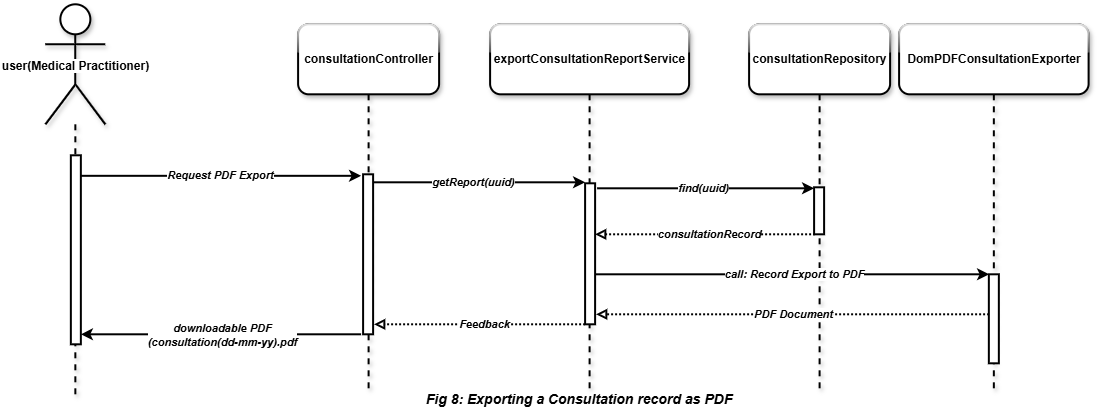

The diagram above was exported from draw.io. Its source (the exported page's mxGraphModel, read from the mxfile embedded in the PNG):
<mxGraphModel dx="1111" dy="659" grid="1" gridSize="10" guides="1" tooltips="1" connect="1" arrows="1" fold="1" page="1" pageScale="1" pageWidth="1169" pageHeight="827" math="0" shadow="0">
  <root>
    <mxCell id="L-cV95LPuYS9m6V7QEHg-0" />
    <mxCell id="L-cV95LPuYS9m6V7QEHg-1" parent="L-cV95LPuYS9m6V7QEHg-0" />
    <mxCell id="L-cV95LPuYS9m6V7QEHg-2" parent="L-cV95LPuYS9m6V7QEHg-1" style="shape=umlLifeline;perimeter=lifelinePerimeter;whiteSpace=wrap;html=1;container=1;dropTarget=0;collapsible=0;recursiveResize=0;outlineConnect=0;portConstraint=eastwest;newEdgeStyle={&quot;curved&quot;:0,&quot;rounded&quot;:0};participant=umlActor;size=120;rounded=1;glass=1;shadow=1;strokeWidth=2;" value="" vertex="1">
      <mxGeometry height="390" width="60" x="76.25" y="130" as="geometry" />
    </mxCell>
    <mxCell id="L-cV95LPuYS9m6V7QEHg-3" parent="L-cV95LPuYS9m6V7QEHg-2" style="html=1;points=[[0,0,0,0,5],[0,1,0,0,-5],[1,0,0,0,5],[1,1,0,0,-5]];perimeter=orthogonalPerimeter;outlineConnect=0;targetShapes=umlLifeline;portConstraint=eastwest;newEdgeStyle={&quot;curved&quot;:0,&quot;rounded&quot;:0};strokeWidth=2;" value="" vertex="1">
      <mxGeometry height="189" width="10" x="25.5" y="151" as="geometry" />
    </mxCell>
    <mxCell id="L-cV95LPuYS9m6V7QEHg-4" parent="L-cV95LPuYS9m6V7QEHg-1" style="shape=umlLifeline;perimeter=lifelinePerimeter;whiteSpace=wrap;html=1;container=1;dropTarget=0;collapsible=0;recursiveResize=0;outlineConnect=0;portConstraint=eastwest;newEdgeStyle={&quot;curved&quot;:0,&quot;rounded&quot;:0};size=70;rounded=1;glass=1;shadow=1;strokeWidth=2;" value="&lt;b&gt;DomPDFConsultationExporter&lt;/b&gt;" vertex="1">
      <mxGeometry height="370" width="189.5" x="930" y="150" as="geometry" />
    </mxCell>
    <mxCell id="L-cV95LPuYS9m6V7QEHg-5" parent="L-cV95LPuYS9m6V7QEHg-4" style="html=1;points=[[0,0,0,0,5],[0,1,0,0,-5],[1,0,0,0,5],[1,1,0,0,-5]];perimeter=orthogonalPerimeter;outlineConnect=0;targetShapes=umlLifeline;portConstraint=eastwest;newEdgeStyle={&quot;curved&quot;:0,&quot;rounded&quot;:0};strokeWidth=2;" value="" vertex="1">
      <mxGeometry height="89" width="10" x="89.75" y="250" as="geometry" />
    </mxCell>
    <mxCell id="L-cV95LPuYS9m6V7QEHg-6" parent="L-cV95LPuYS9m6V7QEHg-1" style="text;html=1;whiteSpace=wrap;strokeColor=none;fillColor=none;align=center;verticalAlign=middle;rounded=0;" value="&lt;span style=&quot;background-color: rgb(255, 255, 255);&quot;&gt;&lt;b&gt;user(Medical Practitioner&lt;/b&gt;&lt;/span&gt;&lt;b style=&quot;color: light-dark(rgb(0, 0, 0), rgb(255, 255, 255));&quot;&gt;)&lt;/b&gt;" vertex="1">
      <mxGeometry height="10" width="152.5" x="30" y="187" as="geometry" />
    </mxCell>
    <mxCell id="L-cV95LPuYS9m6V7QEHg-7" edge="1" parent="L-cV95LPuYS9m6V7QEHg-1" source="L-cV95LPuYS9m6V7QEHg-3" style="endArrow=classic;html=1;rounded=0;strokeWidth=2;" value="">
      <mxGeometry relative="1" as="geometry">
        <mxPoint x="184" y="301" as="sourcePoint" />
        <mxPoint x="392" y="301.52" as="targetPoint" />
      </mxGeometry>
    </mxCell>
    <mxCell id="L-cV95LPuYS9m6V7QEHg-8" connectable="0" parent="L-cV95LPuYS9m6V7QEHg-7" style="edgeLabel;resizable=0;html=1;;align=center;verticalAlign=middle;" value="Label" vertex="1">
      <mxGeometry relative="1" as="geometry" />
    </mxCell>
    <mxCell id="L-cV95LPuYS9m6V7QEHg-9" connectable="0" parent="L-cV95LPuYS9m6V7QEHg-7" style="edgeLabel;html=1;align=center;verticalAlign=middle;resizable=0;points=[];" value="&lt;b&gt;&lt;i&gt;Request PDF Export&lt;/i&gt;&lt;/b&gt;" vertex="1">
      <mxGeometry relative="1" x="0.04" y="-2" as="geometry">
        <mxPoint x="-7" y="-3" as="offset" />
      </mxGeometry>
    </mxCell>
    <mxCell id="L-cV95LPuYS9m6V7QEHg-10" edge="1" parent="L-cV95LPuYS9m6V7QEHg-1" style="endArrow=classic;html=1;rounded=0;strokeWidth=2;" value="">
      <mxGeometry relative="1" as="geometry">
        <mxPoint x="396" y="308" as="sourcePoint" />
        <mxPoint x="616" y="308" as="targetPoint" />
      </mxGeometry>
    </mxCell>
    <mxCell id="L-cV95LPuYS9m6V7QEHg-11" connectable="0" parent="L-cV95LPuYS9m6V7QEHg-10" style="edgeLabel;resizable=0;html=1;;align=center;verticalAlign=middle;" value="Label" vertex="1">
      <mxGeometry relative="1" as="geometry" />
    </mxCell>
    <mxCell id="L-cV95LPuYS9m6V7QEHg-12" connectable="0" parent="L-cV95LPuYS9m6V7QEHg-10" style="edgeLabel;html=1;align=center;verticalAlign=middle;resizable=0;points=[];" value="&lt;b&gt;&lt;i&gt;getReport(uuid)&lt;/i&gt;&lt;/b&gt;" vertex="1">
      <mxGeometry relative="1" x="0.04" y="-2" as="geometry">
        <mxPoint x="-7" y="-3" as="offset" />
      </mxGeometry>
    </mxCell>
    <mxCell id="L-cV95LPuYS9m6V7QEHg-18" parent="L-cV95LPuYS9m6V7QEHg-1" style="shape=umlLifeline;perimeter=lifelinePerimeter;whiteSpace=wrap;html=1;container=1;dropTarget=0;collapsible=0;recursiveResize=0;outlineConnect=0;portConstraint=eastwest;newEdgeStyle={&quot;curved&quot;:0,&quot;rounded&quot;:0};size=70;rounded=1;glass=1;shadow=1;strokeWidth=2;" value="&lt;b&gt;consultationController&lt;/b&gt;" vertex="1">
      <mxGeometry height="370" width="141" x="329" y="150" as="geometry" />
    </mxCell>
    <mxCell id="L-cV95LPuYS9m6V7QEHg-19" parent="L-cV95LPuYS9m6V7QEHg-18" style="html=1;points=[[0,0,0,0,5],[0,1,0,0,-5],[1,0,0,0,5],[1,1,0,0,-5]];perimeter=orthogonalPerimeter;outlineConnect=0;targetShapes=umlLifeline;portConstraint=eastwest;newEdgeStyle={&quot;curved&quot;:0,&quot;rounded&quot;:0};strokeWidth=2;" value="" vertex="1">
      <mxGeometry height="160" width="10" x="65" y="150" as="geometry" />
    </mxCell>
    <mxCell id="L-cV95LPuYS9m6V7QEHg-20" parent="L-cV95LPuYS9m6V7QEHg-1" style="shape=umlLifeline;perimeter=lifelinePerimeter;whiteSpace=wrap;html=1;container=1;dropTarget=0;collapsible=0;recursiveResize=0;outlineConnect=0;portConstraint=eastwest;newEdgeStyle={&quot;curved&quot;:0,&quot;rounded&quot;:0};size=70;rounded=1;glass=1;shadow=1;strokeWidth=2;" value="&lt;b&gt;exportConsultationReportService&lt;/b&gt;" vertex="1">
      <mxGeometry height="370" width="199" x="521" y="150" as="geometry" />
    </mxCell>
    <mxCell id="L-cV95LPuYS9m6V7QEHg-21" parent="L-cV95LPuYS9m6V7QEHg-20" style="html=1;points=[[0,0,0,0,5],[0,1,0,0,-5],[1,0,0,0,5],[1,1,0,0,-5]];perimeter=orthogonalPerimeter;outlineConnect=0;targetShapes=umlLifeline;portConstraint=eastwest;newEdgeStyle={&quot;curved&quot;:0,&quot;rounded&quot;:0};strokeWidth=2;" value="" vertex="1">
      <mxGeometry height="141" width="10" x="95" y="159" as="geometry" />
    </mxCell>
    <mxCell id="L-cV95LPuYS9m6V7QEHg-22" edge="1" parent="L-cV95LPuYS9m6V7QEHg-1" style="endArrow=classic;html=1;rounded=0;strokeWidth=2;" value="">
      <mxGeometry relative="1" as="geometry">
        <mxPoint x="392" y="460" as="sourcePoint" />
        <mxPoint x="111.75" y="460" as="targetPoint" />
      </mxGeometry>
    </mxCell>
    <mxCell id="L-cV95LPuYS9m6V7QEHg-23" connectable="0" parent="L-cV95LPuYS9m6V7QEHg-22" style="edgeLabel;resizable=0;html=1;;align=center;verticalAlign=middle;" value="&lt;b&gt;&lt;i&gt;downloadable PDF &lt;br&gt;(consultation(dd-mm-yy).pdf&lt;/i&gt;&lt;/b&gt;" vertex="1">
      <mxGeometry relative="1" as="geometry" />
    </mxCell>
    <mxCell id="L-cV95LPuYS9m6V7QEHg-25" edge="1" parent="L-cV95LPuYS9m6V7QEHg-1" style="endArrow=classic;html=1;rounded=0;strokeWidth=2;" value="">
      <mxGeometry relative="1" as="geometry">
        <mxPoint x="628" y="314" as="sourcePoint" />
        <mxPoint x="845" y="314" as="targetPoint" />
      </mxGeometry>
    </mxCell>
    <mxCell id="L-cV95LPuYS9m6V7QEHg-26" connectable="0" parent="L-cV95LPuYS9m6V7QEHg-25" style="edgeLabel;resizable=0;html=1;;align=center;verticalAlign=middle;" value="Label" vertex="1">
      <mxGeometry relative="1" as="geometry" />
    </mxCell>
    <mxCell id="L-cV95LPuYS9m6V7QEHg-27" connectable="0" parent="L-cV95LPuYS9m6V7QEHg-25" style="edgeLabel;html=1;align=center;verticalAlign=middle;resizable=0;points=[];" value="&lt;b&gt;&lt;i&gt;find(uuid)&lt;/i&gt;&lt;/b&gt;" vertex="1">
      <mxGeometry relative="1" x="0.04" y="-2" as="geometry">
        <mxPoint x="-7" y="-3" as="offset" />
      </mxGeometry>
    </mxCell>
    <mxCell id="L-cV95LPuYS9m6V7QEHg-28" parent="L-cV95LPuYS9m6V7QEHg-1" style="shape=umlLifeline;perimeter=lifelinePerimeter;whiteSpace=wrap;html=1;container=1;dropTarget=0;collapsible=0;recursiveResize=0;outlineConnect=0;portConstraint=eastwest;newEdgeStyle={&quot;curved&quot;:0,&quot;rounded&quot;:0};size=70;rounded=1;glass=1;shadow=1;strokeWidth=2;" value="&lt;b&gt;consultationRepository&lt;/b&gt;" vertex="1">
      <mxGeometry height="370" width="141" x="780" y="150" as="geometry" />
    </mxCell>
    <mxCell id="L-cV95LPuYS9m6V7QEHg-29" parent="L-cV95LPuYS9m6V7QEHg-28" style="html=1;points=[[0,0,0,0,5],[0,1,0,0,-5],[1,0,0,0,5],[1,1,0,0,-5]];perimeter=orthogonalPerimeter;outlineConnect=0;targetShapes=umlLifeline;portConstraint=eastwest;newEdgeStyle={&quot;curved&quot;:0,&quot;rounded&quot;:0};strokeWidth=2;" value="" vertex="1">
      <mxGeometry height="47" width="10" x="65" y="163" as="geometry" />
    </mxCell>
    <mxCell id="7aTTfLsbVfAlAxS7gCCy-0" edge="1" parent="L-cV95LPuYS9m6V7QEHg-1" style="endArrow=classic;html=1;rounded=0;strokeWidth=2;" value="">
      <mxGeometry relative="1" as="geometry">
        <mxPoint x="626" y="400" as="sourcePoint" />
        <mxPoint x="1020" y="400" as="targetPoint" />
      </mxGeometry>
    </mxCell>
    <mxCell id="7aTTfLsbVfAlAxS7gCCy-1" connectable="0" parent="7aTTfLsbVfAlAxS7gCCy-0" style="edgeLabel;resizable=0;html=1;;align=center;verticalAlign=middle;" value="Label" vertex="1">
      <mxGeometry relative="1" as="geometry" />
    </mxCell>
    <mxCell id="7aTTfLsbVfAlAxS7gCCy-2" connectable="0" parent="7aTTfLsbVfAlAxS7gCCy-0" style="edgeLabel;html=1;align=center;verticalAlign=middle;resizable=0;points=[];" value="&lt;b&gt;&lt;i&gt;call: Record Export to PDF&lt;/i&gt;&lt;/b&gt;" vertex="1">
      <mxGeometry relative="1" x="0.04" y="-2" as="geometry">
        <mxPoint x="-7" y="-3" as="offset" />
      </mxGeometry>
    </mxCell>
    <mxCell id="7aTTfLsbVfAlAxS7gCCy-3" edge="1" parent="L-cV95LPuYS9m6V7QEHg-1" style="endArrow=block;html=1;rounded=0;strokeWidth=2;dashed=1;dashPattern=1 1;endFill=0;" value="">
      <mxGeometry relative="1" as="geometry">
        <mxPoint x="1020" y="440" as="sourcePoint" />
        <mxPoint x="627" y="440" as="targetPoint" />
      </mxGeometry>
    </mxCell>
    <mxCell id="7aTTfLsbVfAlAxS7gCCy-4" connectable="0" parent="7aTTfLsbVfAlAxS7gCCy-3" style="edgeLabel;html=1;align=center;verticalAlign=middle;resizable=0;points=[];" value="&lt;b&gt;&lt;i&gt;PDF Document&lt;/i&gt;&lt;/b&gt;" vertex="1">
      <mxGeometry relative="1" x="0.04" y="-2" as="geometry">
        <mxPoint x="8" y="1" as="offset" />
      </mxGeometry>
    </mxCell>
    <mxCell id="EptZIT1zbfR46cnQJZKx-0" edge="1" parent="L-cV95LPuYS9m6V7QEHg-1" style="endArrow=block;html=1;rounded=0;strokeWidth=2;dashed=1;dashPattern=1 1;endFill=0;" value="">
      <mxGeometry relative="1" as="geometry">
        <mxPoint x="616" y="450" as="sourcePoint" />
        <mxPoint x="405" y="450" as="targetPoint" />
      </mxGeometry>
    </mxCell>
    <mxCell id="EptZIT1zbfR46cnQJZKx-1" connectable="0" parent="EptZIT1zbfR46cnQJZKx-0" style="edgeLabel;html=1;align=center;verticalAlign=middle;resizable=0;points=[];" value="&lt;b&gt;&lt;i&gt;Feedback&lt;/i&gt;&lt;/b&gt;" vertex="1">
      <mxGeometry relative="1" x="0.04" y="-2" as="geometry">
        <mxPoint x="8" y="1" as="offset" />
      </mxGeometry>
    </mxCell>
    <mxCell id="WmS9yPsHNuoQrDdBdUbT-0" parent="L-cV95LPuYS9m6V7QEHg-1" style="text;html=1;whiteSpace=wrap;strokeColor=none;fillColor=none;align=center;verticalAlign=middle;rounded=0;" value="&lt;b&gt;&lt;font style=&quot;font-size: 14px;&quot;&gt;&lt;i style=&quot;&quot;&gt;Fig 8: Exporting a Consultation record as PDF&lt;/i&gt;&lt;/font&gt;&lt;/b&gt;" vertex="1">
      <mxGeometry height="30" width="360" x="430" y="510" as="geometry" />
    </mxCell>
    <mxCell id="4ekzwDnDWFYpkQnBJaLp-0" edge="1" parent="L-cV95LPuYS9m6V7QEHg-1" style="endArrow=block;html=1;rounded=0;strokeWidth=2;dashed=1;dashPattern=1 1;endFill=0;" value="">
      <mxGeometry relative="1" as="geometry">
        <mxPoint x="846" y="360" as="sourcePoint" />
        <mxPoint x="626" y="360" as="targetPoint" />
      </mxGeometry>
    </mxCell>
    <mxCell id="4ekzwDnDWFYpkQnBJaLp-1" connectable="0" parent="4ekzwDnDWFYpkQnBJaLp-0" style="edgeLabel;html=1;align=center;verticalAlign=middle;resizable=0;points=[];" value="&lt;b&gt;&lt;i&gt;consultationRecord&lt;/i&gt;&lt;/b&gt;" vertex="1">
      <mxGeometry relative="1" x="0.04" y="-2" as="geometry">
        <mxPoint x="8" y="1" as="offset" />
      </mxGeometry>
    </mxCell>
  </root>
</mxGraphModel>